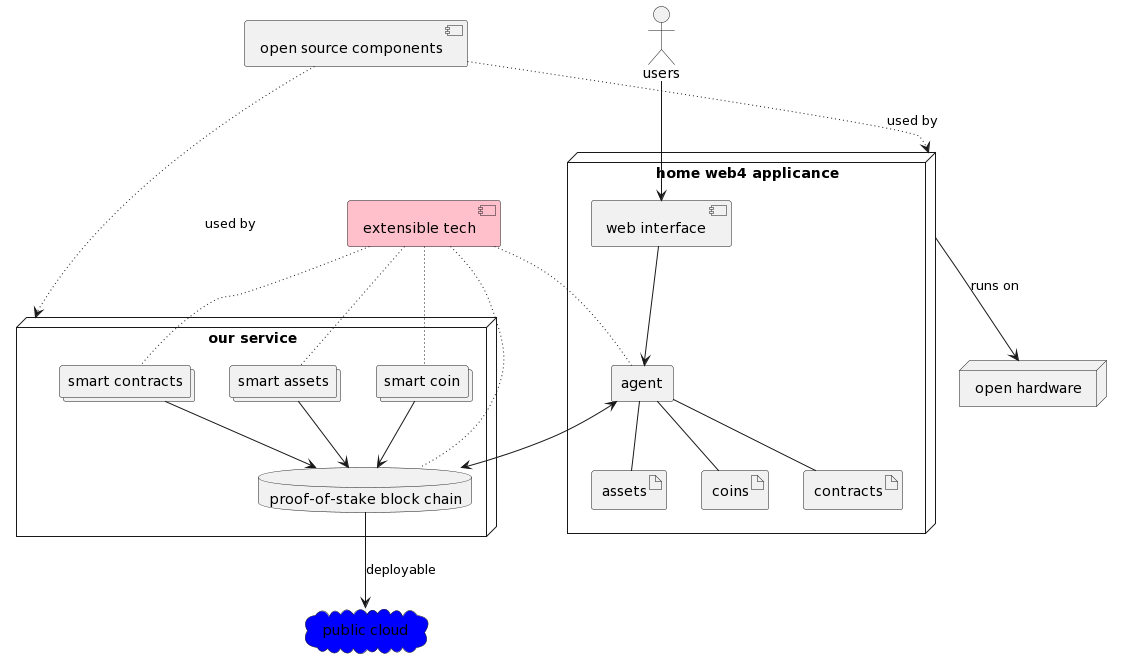

The diagram above was rendered by PlantUML. Its source (embedded in the PNG):
@startuml
actor users as us

node "home web4 applicance" as op {
 component "web interface" as wi
 agent "agent" as ag
 wi --> ag
 artifact contracts
 artifact assets
 artifact coins
 ag -- contracts
 ag -- assets
 ag -- coins
}

node "open hardware" as ophw {
}

op --> ophw : "runs on"

us --> wi



node "our service" as service { 

collections "smart contracts" as sc
collections "smart assets" as sa
collections "smart coin" as scc




database "proof-of-stake block chain" as bc

} 


cloud #blue "public cloud" as cl
component "open source components" as osc
component #pink "extensible tech" as et

bc --> cl : deployable

osc -[dotted]-> service : "used by"
osc -[dotted]-> op : "used by"

sc --> bc
sa --> bc
scc --> bc

et -[dotted]- sc 
et -[dotted]- sa 
et -[dotted]- scc
et -[dotted]- bc
et -[dotted]- ag

ag <--> bc
@enduml